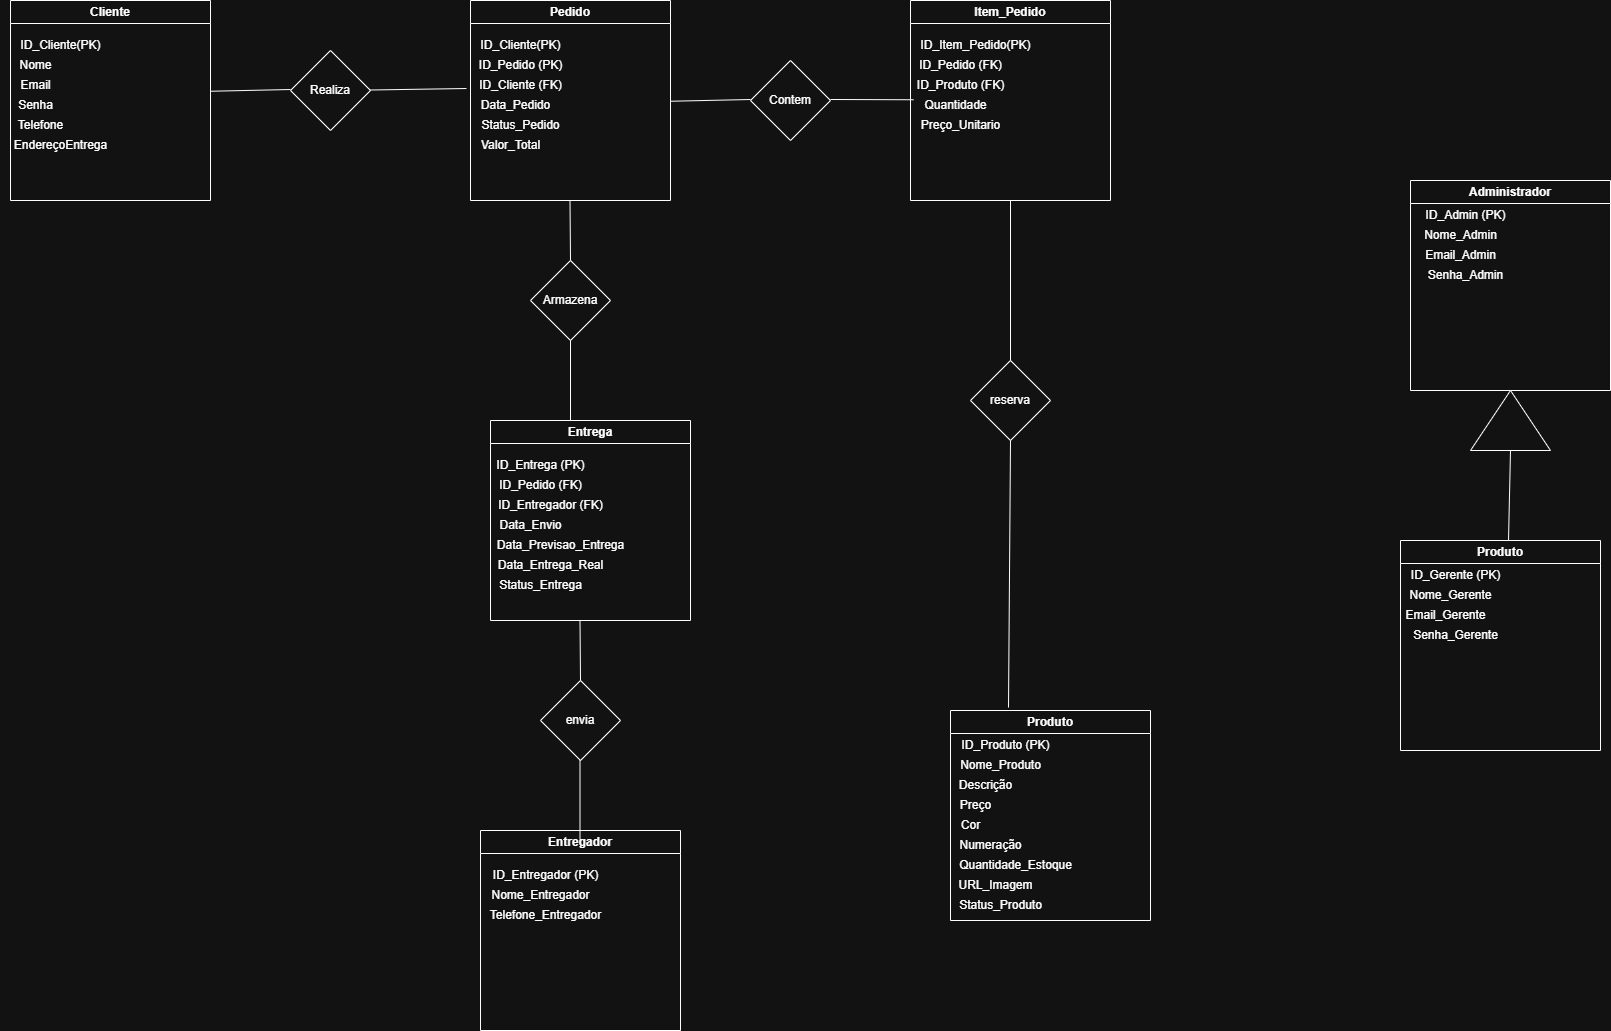

The diagram above was exported from draw.io. Its source (the exported page's mxGraphModel, read from the mxfile embedded in the PNG):
<mxGraphModel dx="864" dy="474" grid="1" gridSize="10" guides="1" tooltips="1" connect="1" arrows="1" fold="1" page="1" pageScale="1" pageWidth="827" pageHeight="1169" math="0" shadow="0">
  <root>
    <mxCell id="0" />
    <mxCell id="1" parent="0" />
    <mxCell id="Bd-iCxs_lFJJwls_SXlv-9" value="Cliente" style="swimlane;whiteSpace=wrap;html=1;" parent="1" vertex="1">
      <mxGeometry x="20" y="120" width="200" height="200" as="geometry" />
    </mxCell>
    <mxCell id="Bd-iCxs_lFJJwls_SXlv-10" value="ID_Cliente(PK)" style="text;html=1;align=center;verticalAlign=middle;resizable=0;points=[];autosize=1;strokeColor=none;fillColor=none;" parent="Bd-iCxs_lFJJwls_SXlv-9" vertex="1">
      <mxGeometry y="30" width="100" height="30" as="geometry" />
    </mxCell>
    <mxCell id="Bd-iCxs_lFJJwls_SXlv-11" value="Nome" style="text;html=1;align=center;verticalAlign=middle;resizable=0;points=[];autosize=1;strokeColor=none;fillColor=none;" parent="Bd-iCxs_lFJJwls_SXlv-9" vertex="1">
      <mxGeometry x="-5" y="50" width="60" height="30" as="geometry" />
    </mxCell>
    <mxCell id="Bd-iCxs_lFJJwls_SXlv-12" value="Email" style="text;html=1;align=center;verticalAlign=middle;resizable=0;points=[];autosize=1;strokeColor=none;fillColor=none;" parent="Bd-iCxs_lFJJwls_SXlv-9" vertex="1">
      <mxGeometry y="70" width="50" height="30" as="geometry" />
    </mxCell>
    <mxCell id="Bd-iCxs_lFJJwls_SXlv-15" value="Senha" style="text;html=1;align=center;verticalAlign=middle;resizable=0;points=[];autosize=1;strokeColor=none;fillColor=none;" parent="Bd-iCxs_lFJJwls_SXlv-9" vertex="1">
      <mxGeometry x="-5" y="90" width="60" height="30" as="geometry" />
    </mxCell>
    <mxCell id="Bd-iCxs_lFJJwls_SXlv-13" value="Telefone" style="text;html=1;align=center;verticalAlign=middle;resizable=0;points=[];autosize=1;strokeColor=none;fillColor=none;" parent="Bd-iCxs_lFJJwls_SXlv-9" vertex="1">
      <mxGeometry x="-5" y="110" width="70" height="30" as="geometry" />
    </mxCell>
    <mxCell id="Bd-iCxs_lFJJwls_SXlv-16" value="EndereçoEntrega" style="text;html=1;align=center;verticalAlign=middle;resizable=0;points=[];autosize=1;strokeColor=none;fillColor=none;" parent="Bd-iCxs_lFJJwls_SXlv-9" vertex="1">
      <mxGeometry x="-10" y="130" width="120" height="30" as="geometry" />
    </mxCell>
    <mxCell id="Bd-iCxs_lFJJwls_SXlv-17" value="Pedido    " style="swimlane;whiteSpace=wrap;html=1;" parent="1" vertex="1">
      <mxGeometry x="480" y="120" width="200" height="200" as="geometry" />
    </mxCell>
    <mxCell id="Bd-iCxs_lFJJwls_SXlv-18" value="ID_Cliente(PK)" style="text;html=1;align=center;verticalAlign=middle;resizable=0;points=[];autosize=1;strokeColor=none;fillColor=none;" parent="Bd-iCxs_lFJJwls_SXlv-17" vertex="1">
      <mxGeometry y="30" width="100" height="30" as="geometry" />
    </mxCell>
    <mxCell id="Bd-iCxs_lFJJwls_SXlv-19" value="ID_Pedido (PK)" style="text;html=1;align=center;verticalAlign=middle;resizable=0;points=[];autosize=1;strokeColor=none;fillColor=none;" parent="Bd-iCxs_lFJJwls_SXlv-17" vertex="1">
      <mxGeometry x="-5" y="50" width="110" height="30" as="geometry" />
    </mxCell>
    <mxCell id="Bd-iCxs_lFJJwls_SXlv-20" value=" ID_Cliente (FK)" style="text;html=1;align=center;verticalAlign=middle;resizable=0;points=[];autosize=1;strokeColor=none;fillColor=none;" parent="Bd-iCxs_lFJJwls_SXlv-17" vertex="1">
      <mxGeometry x="-5" y="70" width="110" height="30" as="geometry" />
    </mxCell>
    <mxCell id="Bd-iCxs_lFJJwls_SXlv-21" value="Data_Pedido" style="text;html=1;align=center;verticalAlign=middle;resizable=0;points=[];autosize=1;strokeColor=none;fillColor=none;" parent="Bd-iCxs_lFJJwls_SXlv-17" vertex="1">
      <mxGeometry y="90" width="90" height="30" as="geometry" />
    </mxCell>
    <mxCell id="Bd-iCxs_lFJJwls_SXlv-22" value="Status_Pedido " style="text;html=1;align=center;verticalAlign=middle;resizable=0;points=[];autosize=1;strokeColor=none;fillColor=none;" parent="Bd-iCxs_lFJJwls_SXlv-17" vertex="1">
      <mxGeometry y="110" width="100" height="30" as="geometry" />
    </mxCell>
    <mxCell id="Bd-iCxs_lFJJwls_SXlv-23" value="Valor_Total   " style="text;html=1;align=center;verticalAlign=middle;resizable=0;points=[];autosize=1;strokeColor=none;fillColor=none;" parent="Bd-iCxs_lFJJwls_SXlv-17" vertex="1">
      <mxGeometry y="130" width="80" height="30" as="geometry" />
    </mxCell>
    <mxCell id="Bd-iCxs_lFJJwls_SXlv-24" value="Item_Pedido    " style="swimlane;whiteSpace=wrap;html=1;" parent="1" vertex="1">
      <mxGeometry x="920" y="120" width="200" height="200" as="geometry" />
    </mxCell>
    <mxCell id="Bd-iCxs_lFJJwls_SXlv-25" value="ID_Item_Pedido(PK)" style="text;html=1;align=center;verticalAlign=middle;resizable=0;points=[];autosize=1;strokeColor=none;fillColor=none;" parent="Bd-iCxs_lFJJwls_SXlv-24" vertex="1">
      <mxGeometry y="30" width="130" height="30" as="geometry" />
    </mxCell>
    <mxCell id="Bd-iCxs_lFJJwls_SXlv-26" value=" ID_Pedido (FK)" style="text;html=1;align=center;verticalAlign=middle;resizable=0;points=[];autosize=1;strokeColor=none;fillColor=none;" parent="Bd-iCxs_lFJJwls_SXlv-24" vertex="1">
      <mxGeometry x="-5" y="50" width="110" height="30" as="geometry" />
    </mxCell>
    <mxCell id="Bd-iCxs_lFJJwls_SXlv-27" value=" ID_Produto (FK)" style="text;html=1;align=center;verticalAlign=middle;resizable=0;points=[];autosize=1;strokeColor=none;fillColor=none;" parent="Bd-iCxs_lFJJwls_SXlv-24" vertex="1">
      <mxGeometry x="-5" y="70" width="110" height="30" as="geometry" />
    </mxCell>
    <mxCell id="Bd-iCxs_lFJJwls_SXlv-28" value="Quantidade " style="text;html=1;align=center;verticalAlign=middle;resizable=0;points=[];autosize=1;strokeColor=none;fillColor=none;" parent="Bd-iCxs_lFJJwls_SXlv-24" vertex="1">
      <mxGeometry y="90" width="90" height="30" as="geometry" />
    </mxCell>
    <mxCell id="Bd-iCxs_lFJJwls_SXlv-29" value="Preço_Unitario " style="text;html=1;align=center;verticalAlign=middle;resizable=0;points=[];autosize=1;strokeColor=none;fillColor=none;" parent="Bd-iCxs_lFJJwls_SXlv-24" vertex="1">
      <mxGeometry y="110" width="100" height="30" as="geometry" />
    </mxCell>
    <mxCell id="Bd-iCxs_lFJJwls_SXlv-32" value="Entrega   " style="swimlane;whiteSpace=wrap;html=1;" parent="1" vertex="1">
      <mxGeometry x="500" y="540" width="200" height="200" as="geometry" />
    </mxCell>
    <mxCell id="Bd-iCxs_lFJJwls_SXlv-33" value="ID_Entrega (PK)" style="text;html=1;align=center;verticalAlign=middle;resizable=0;points=[];autosize=1;strokeColor=none;fillColor=none;" parent="Bd-iCxs_lFJJwls_SXlv-32" vertex="1">
      <mxGeometry x="-5" y="30" width="110" height="30" as="geometry" />
    </mxCell>
    <mxCell id="Bd-iCxs_lFJJwls_SXlv-34" value="ID_Pedido (FK)" style="text;html=1;align=center;verticalAlign=middle;resizable=0;points=[];autosize=1;strokeColor=none;fillColor=none;" parent="Bd-iCxs_lFJJwls_SXlv-32" vertex="1">
      <mxGeometry x="-5" y="50" width="110" height="30" as="geometry" />
    </mxCell>
    <mxCell id="Bd-iCxs_lFJJwls_SXlv-35" value=" ID_Entregador (FK)" style="text;html=1;align=center;verticalAlign=middle;resizable=0;points=[];autosize=1;strokeColor=none;fillColor=none;" parent="Bd-iCxs_lFJJwls_SXlv-32" vertex="1">
      <mxGeometry x="-5" y="70" width="130" height="30" as="geometry" />
    </mxCell>
    <mxCell id="Bd-iCxs_lFJJwls_SXlv-36" value="Data_Envio  " style="text;html=1;align=center;verticalAlign=middle;resizable=0;points=[];autosize=1;strokeColor=none;fillColor=none;" parent="Bd-iCxs_lFJJwls_SXlv-32" vertex="1">
      <mxGeometry x="-5" y="90" width="90" height="30" as="geometry" />
    </mxCell>
    <mxCell id="Bd-iCxs_lFJJwls_SXlv-37" value="Data_Previsao_Entrega" style="text;html=1;align=center;verticalAlign=middle;resizable=0;points=[];autosize=1;strokeColor=none;fillColor=none;" parent="Bd-iCxs_lFJJwls_SXlv-32" vertex="1">
      <mxGeometry x="-5" y="110" width="150" height="30" as="geometry" />
    </mxCell>
    <mxCell id="Bd-iCxs_lFJJwls_SXlv-38" value=" Data_Entrega_Real" style="text;html=1;align=center;verticalAlign=middle;resizable=0;points=[];autosize=1;strokeColor=none;fillColor=none;" parent="Bd-iCxs_lFJJwls_SXlv-32" vertex="1">
      <mxGeometry x="-5" y="130" width="130" height="30" as="geometry" />
    </mxCell>
    <mxCell id="Bd-iCxs_lFJJwls_SXlv-39" value=" Status_Entrega" style="text;html=1;align=center;verticalAlign=middle;resizable=0;points=[];autosize=1;strokeColor=none;fillColor=none;" parent="Bd-iCxs_lFJJwls_SXlv-32" vertex="1">
      <mxGeometry x="-5" y="150" width="110" height="30" as="geometry" />
    </mxCell>
    <mxCell id="Bd-iCxs_lFJJwls_SXlv-40" value="Entregador        " style="swimlane;whiteSpace=wrap;html=1;" parent="1" vertex="1">
      <mxGeometry x="490" y="950" width="200" height="200" as="geometry" />
    </mxCell>
    <mxCell id="Bd-iCxs_lFJJwls_SXlv-41" value="ID_Entregador (PK)" style="text;html=1;align=center;verticalAlign=middle;resizable=0;points=[];autosize=1;strokeColor=none;fillColor=none;" parent="Bd-iCxs_lFJJwls_SXlv-40" vertex="1">
      <mxGeometry y="30" width="130" height="30" as="geometry" />
    </mxCell>
    <mxCell id="Bd-iCxs_lFJJwls_SXlv-42" value=" Nome_Entregador " style="text;html=1;align=center;verticalAlign=middle;resizable=0;points=[];autosize=1;strokeColor=none;fillColor=none;" parent="Bd-iCxs_lFJJwls_SXlv-40" vertex="1">
      <mxGeometry y="50" width="120" height="30" as="geometry" />
    </mxCell>
    <mxCell id="Bd-iCxs_lFJJwls_SXlv-43" value=" Telefone_Entregador" style="text;html=1;align=center;verticalAlign=middle;resizable=0;points=[];autosize=1;strokeColor=none;fillColor=none;" parent="Bd-iCxs_lFJJwls_SXlv-40" vertex="1">
      <mxGeometry y="70" width="130" height="30" as="geometry" />
    </mxCell>
    <mxCell id="Bd-iCxs_lFJJwls_SXlv-50" value=" Produto         " style="swimlane;whiteSpace=wrap;html=1;" parent="1" vertex="1">
      <mxGeometry x="960" y="830" width="200" height="210" as="geometry" />
    </mxCell>
    <mxCell id="Bd-iCxs_lFJJwls_SXlv-51" value="ID_Produto (PK)" style="text;html=1;align=center;verticalAlign=middle;resizable=0;points=[];autosize=1;strokeColor=none;fillColor=none;" parent="Bd-iCxs_lFJJwls_SXlv-50" vertex="1">
      <mxGeometry y="20" width="110" height="30" as="geometry" />
    </mxCell>
    <mxCell id="Bd-iCxs_lFJJwls_SXlv-52" value=" Nome_Produto " style="text;html=1;align=center;verticalAlign=middle;resizable=0;points=[];autosize=1;strokeColor=none;fillColor=none;" parent="Bd-iCxs_lFJJwls_SXlv-50" vertex="1">
      <mxGeometry y="40" width="100" height="30" as="geometry" />
    </mxCell>
    <mxCell id="Bd-iCxs_lFJJwls_SXlv-53" value=" Descrição   " style="text;html=1;align=center;verticalAlign=middle;resizable=0;points=[];autosize=1;strokeColor=none;fillColor=none;" parent="Bd-iCxs_lFJJwls_SXlv-50" vertex="1">
      <mxGeometry x="-5" y="60" width="80" height="30" as="geometry" />
    </mxCell>
    <mxCell id="Bd-iCxs_lFJJwls_SXlv-55" value=" Preço             " style="text;html=1;align=center;verticalAlign=middle;resizable=0;points=[];autosize=1;strokeColor=none;fillColor=none;" parent="Bd-iCxs_lFJJwls_SXlv-50" vertex="1">
      <mxGeometry y="80" width="50" height="30" as="geometry" />
    </mxCell>
    <mxCell id="Bd-iCxs_lFJJwls_SXlv-54" value=" Cor               " style="text;html=1;align=center;verticalAlign=middle;resizable=0;points=[];autosize=1;strokeColor=none;fillColor=none;" parent="Bd-iCxs_lFJJwls_SXlv-50" vertex="1">
      <mxGeometry y="100" width="40" height="30" as="geometry" />
    </mxCell>
    <mxCell id="Bd-iCxs_lFJJwls_SXlv-59" value=" Numeração         " style="text;html=1;align=center;verticalAlign=middle;resizable=0;points=[];autosize=1;strokeColor=none;fillColor=none;" parent="Bd-iCxs_lFJJwls_SXlv-50" vertex="1">
      <mxGeometry x="-5" y="120" width="90" height="30" as="geometry" />
    </mxCell>
    <mxCell id="Bd-iCxs_lFJJwls_SXlv-58" value=" Quantidade_Estoque   " style="text;html=1;align=center;verticalAlign=middle;resizable=0;points=[];autosize=1;strokeColor=none;fillColor=none;" parent="Bd-iCxs_lFJJwls_SXlv-50" vertex="1">
      <mxGeometry x="-5" y="140" width="140" height="30" as="geometry" />
    </mxCell>
    <mxCell id="Bd-iCxs_lFJJwls_SXlv-57" value=" URL_Imagem        " style="text;html=1;align=center;verticalAlign=middle;resizable=0;points=[];autosize=1;strokeColor=none;fillColor=none;" parent="Bd-iCxs_lFJJwls_SXlv-50" vertex="1">
      <mxGeometry x="-5" y="160" width="100" height="30" as="geometry" />
    </mxCell>
    <mxCell id="Bd-iCxs_lFJJwls_SXlv-56" value=" Status_Produto    " style="text;html=1;align=center;verticalAlign=middle;resizable=0;points=[];autosize=1;strokeColor=none;fillColor=none;" parent="Bd-iCxs_lFJJwls_SXlv-50" vertex="1">
      <mxGeometry x="-5" y="180" width="110" height="30" as="geometry" />
    </mxCell>
    <mxCell id="Bd-iCxs_lFJJwls_SXlv-60" value=" Administrador           " style="swimlane;whiteSpace=wrap;html=1;" parent="1" vertex="1">
      <mxGeometry x="1420" y="300" width="200" height="210" as="geometry" />
    </mxCell>
    <mxCell id="Bd-iCxs_lFJJwls_SXlv-61" value="ID_Admin (PK)" style="text;html=1;align=center;verticalAlign=middle;resizable=0;points=[];autosize=1;strokeColor=none;fillColor=none;" parent="Bd-iCxs_lFJJwls_SXlv-60" vertex="1">
      <mxGeometry x="5" y="20" width="100" height="30" as="geometry" />
    </mxCell>
    <mxCell id="Bd-iCxs_lFJJwls_SXlv-62" value=" Nome_Admin " style="text;html=1;align=center;verticalAlign=middle;resizable=0;points=[];autosize=1;strokeColor=none;fillColor=none;" parent="Bd-iCxs_lFJJwls_SXlv-60" vertex="1">
      <mxGeometry y="40" width="100" height="30" as="geometry" />
    </mxCell>
    <mxCell id="Bd-iCxs_lFJJwls_SXlv-63" value=" Email_Admin   " style="text;html=1;align=center;verticalAlign=middle;resizable=0;points=[];autosize=1;strokeColor=none;fillColor=none;" parent="Bd-iCxs_lFJJwls_SXlv-60" vertex="1">
      <mxGeometry x="5" y="60" width="90" height="30" as="geometry" />
    </mxCell>
    <mxCell id="Bd-iCxs_lFJJwls_SXlv-64" value=" Senha_Admin              " style="text;html=1;align=center;verticalAlign=middle;resizable=0;points=[];autosize=1;strokeColor=none;fillColor=none;" parent="Bd-iCxs_lFJJwls_SXlv-60" vertex="1">
      <mxGeometry x="5" y="80" width="100" height="30" as="geometry" />
    </mxCell>
    <mxCell id="Bd-iCxs_lFJJwls_SXlv-70" value=" Produto         " style="swimlane;whiteSpace=wrap;html=1;" parent="1" vertex="1">
      <mxGeometry x="1410" y="660" width="200" height="210" as="geometry" />
    </mxCell>
    <mxCell id="Bd-iCxs_lFJJwls_SXlv-71" value="ID_Gerente (PK)" style="text;html=1;align=center;verticalAlign=middle;resizable=0;points=[];autosize=1;strokeColor=none;fillColor=none;" parent="Bd-iCxs_lFJJwls_SXlv-70" vertex="1">
      <mxGeometry y="20" width="110" height="30" as="geometry" />
    </mxCell>
    <mxCell id="Bd-iCxs_lFJJwls_SXlv-72" value=" Nome_Gerente " style="text;html=1;align=center;verticalAlign=middle;resizable=0;points=[];autosize=1;strokeColor=none;fillColor=none;" parent="Bd-iCxs_lFJJwls_SXlv-70" vertex="1">
      <mxGeometry x="-5" y="40" width="110" height="30" as="geometry" />
    </mxCell>
    <mxCell id="Bd-iCxs_lFJJwls_SXlv-73" value=" Email_Gerente   " style="text;html=1;align=center;verticalAlign=middle;resizable=0;points=[];autosize=1;strokeColor=none;fillColor=none;" parent="Bd-iCxs_lFJJwls_SXlv-70" vertex="1">
      <mxGeometry x="-5" y="60" width="100" height="30" as="geometry" />
    </mxCell>
    <mxCell id="Bd-iCxs_lFJJwls_SXlv-74" value=" Senha_Gerente             " style="text;html=1;align=center;verticalAlign=middle;resizable=0;points=[];autosize=1;strokeColor=none;fillColor=none;" parent="Bd-iCxs_lFJJwls_SXlv-70" vertex="1">
      <mxGeometry y="80" width="110" height="30" as="geometry" />
    </mxCell>
    <mxCell id="Bd-iCxs_lFJJwls_SXlv-80" value="" style="triangle;whiteSpace=wrap;html=1;rotation=-90;" parent="1" vertex="1">
      <mxGeometry x="1490" y="500" width="60" height="80" as="geometry" />
    </mxCell>
    <mxCell id="Bd-iCxs_lFJJwls_SXlv-82" value="" style="endArrow=none;html=1;rounded=0;entryX=0;entryY=0.5;entryDx=0;entryDy=0;exitX=0.54;exitY=0;exitDx=0;exitDy=0;exitPerimeter=0;" parent="1" source="Bd-iCxs_lFJJwls_SXlv-70" target="Bd-iCxs_lFJJwls_SXlv-80" edge="1">
      <mxGeometry width="50" height="50" relative="1" as="geometry">
        <mxPoint x="1520" y="650" as="sourcePoint" />
        <mxPoint x="1220" y="610" as="targetPoint" />
        <Array as="points" />
      </mxGeometry>
    </mxCell>
    <mxCell id="Ha8xuWEFJvmyCUFUAKMy-1" value="Realiza" style="rhombus;whiteSpace=wrap;html=1;" parent="1" vertex="1">
      <mxGeometry x="300" y="170" width="80" height="80" as="geometry" />
    </mxCell>
    <mxCell id="Ha8xuWEFJvmyCUFUAKMy-2" value="Contem" style="rhombus;whiteSpace=wrap;html=1;" parent="1" vertex="1">
      <mxGeometry x="760" y="180" width="80" height="80" as="geometry" />
    </mxCell>
    <mxCell id="Ha8xuWEFJvmyCUFUAKMy-3" value="Armazena" style="rhombus;whiteSpace=wrap;html=1;" parent="1" vertex="1">
      <mxGeometry x="540" y="380" width="80" height="80" as="geometry" />
    </mxCell>
    <mxCell id="Ha8xuWEFJvmyCUFUAKMy-4" value="reserva" style="rhombus;whiteSpace=wrap;html=1;" parent="1" vertex="1">
      <mxGeometry x="980" y="480" width="80" height="80" as="geometry" />
    </mxCell>
    <mxCell id="Ha8xuWEFJvmyCUFUAKMy-6" value="envia" style="rhombus;whiteSpace=wrap;html=1;" parent="1" vertex="1">
      <mxGeometry x="550" y="800" width="80" height="80" as="geometry" />
    </mxCell>
    <mxCell id="7AipS7mv2JdvYmPZ01Jx-1" value="" style="endArrow=none;html=1;rounded=0;entryX=0.5;entryY=1;entryDx=0;entryDy=0;" edge="1" parent="1" target="Ha8xuWEFJvmyCUFUAKMy-3">
      <mxGeometry width="50" height="50" relative="1" as="geometry">
        <mxPoint x="580" y="540" as="sourcePoint" />
        <mxPoint x="630" y="510" as="targetPoint" />
      </mxGeometry>
    </mxCell>
    <mxCell id="7AipS7mv2JdvYmPZ01Jx-2" value="" style="endArrow=none;html=1;rounded=0;entryX=0.5;entryY=1;entryDx=0;entryDy=0;" edge="1" parent="1">
      <mxGeometry width="50" height="50" relative="1" as="geometry">
        <mxPoint x="580" y="380" as="sourcePoint" />
        <mxPoint x="579.5" y="320" as="targetPoint" />
      </mxGeometry>
    </mxCell>
    <mxCell id="7AipS7mv2JdvYmPZ01Jx-3" value="" style="endArrow=none;html=1;rounded=0;entryX=0.009;entryY=0.6;entryDx=0;entryDy=0;entryPerimeter=0;" edge="1" parent="1" target="Bd-iCxs_lFJJwls_SXlv-20">
      <mxGeometry width="50" height="50" relative="1" as="geometry">
        <mxPoint x="380" y="209.5" as="sourcePoint" />
        <mxPoint x="440" y="209.5" as="targetPoint" />
        <Array as="points" />
      </mxGeometry>
    </mxCell>
    <mxCell id="7AipS7mv2JdvYmPZ01Jx-4" value="" style="endArrow=none;html=1;rounded=0;" edge="1" parent="1">
      <mxGeometry width="50" height="50" relative="1" as="geometry">
        <mxPoint x="220" y="210.75" as="sourcePoint" />
        <mxPoint x="300" y="209" as="targetPoint" />
        <Array as="points" />
      </mxGeometry>
    </mxCell>
    <mxCell id="7AipS7mv2JdvYmPZ01Jx-5" value="" style="endArrow=none;html=1;rounded=0;entryX=0.009;entryY=0.6;entryDx=0;entryDy=0;entryPerimeter=0;" edge="1" parent="1">
      <mxGeometry width="50" height="50" relative="1" as="geometry">
        <mxPoint x="840" y="219" as="sourcePoint" />
        <mxPoint x="923" y="219.25" as="targetPoint" />
        <Array as="points" />
      </mxGeometry>
    </mxCell>
    <mxCell id="7AipS7mv2JdvYmPZ01Jx-6" value="" style="endArrow=none;html=1;rounded=0;" edge="1" parent="1">
      <mxGeometry width="50" height="50" relative="1" as="geometry">
        <mxPoint x="680" y="220.75" as="sourcePoint" />
        <mxPoint x="760" y="219" as="targetPoint" />
        <Array as="points" />
      </mxGeometry>
    </mxCell>
    <mxCell id="7AipS7mv2JdvYmPZ01Jx-7" value="" style="endArrow=none;html=1;rounded=0;entryX=0.5;entryY=1;entryDx=0;entryDy=0;exitX=0.5;exitY=0;exitDx=0;exitDy=0;" edge="1" parent="1" source="Ha8xuWEFJvmyCUFUAKMy-4" target="Bd-iCxs_lFJJwls_SXlv-24">
      <mxGeometry width="50" height="50" relative="1" as="geometry">
        <mxPoint x="1019.5" y="460" as="sourcePoint" />
        <mxPoint x="1019.5" y="380" as="targetPoint" />
      </mxGeometry>
    </mxCell>
    <mxCell id="7AipS7mv2JdvYmPZ01Jx-8" value="" style="endArrow=none;html=1;rounded=0;entryX=0.5;entryY=1;entryDx=0;entryDy=0;exitX=0.29;exitY=-0.014;exitDx=0;exitDy=0;exitPerimeter=0;" edge="1" parent="1" source="Bd-iCxs_lFJJwls_SXlv-50" target="Ha8xuWEFJvmyCUFUAKMy-4">
      <mxGeometry width="50" height="50" relative="1" as="geometry">
        <mxPoint x="1019.5" y="780" as="sourcePoint" />
        <mxPoint x="1019.5" y="620" as="targetPoint" />
      </mxGeometry>
    </mxCell>
    <mxCell id="7AipS7mv2JdvYmPZ01Jx-9" value="" style="endArrow=none;html=1;rounded=0;entryX=0.5;entryY=1;entryDx=0;entryDy=0;" edge="1" parent="1">
      <mxGeometry width="50" height="50" relative="1" as="geometry">
        <mxPoint x="589.5" y="960" as="sourcePoint" />
        <mxPoint x="589.5" y="880" as="targetPoint" />
      </mxGeometry>
    </mxCell>
    <mxCell id="7AipS7mv2JdvYmPZ01Jx-10" value="" style="endArrow=none;html=1;rounded=0;entryX=0.5;entryY=1;entryDx=0;entryDy=0;" edge="1" parent="1">
      <mxGeometry width="50" height="50" relative="1" as="geometry">
        <mxPoint x="590" y="800" as="sourcePoint" />
        <mxPoint x="589.5" y="740" as="targetPoint" />
      </mxGeometry>
    </mxCell>
  </root>
</mxGraphModel>